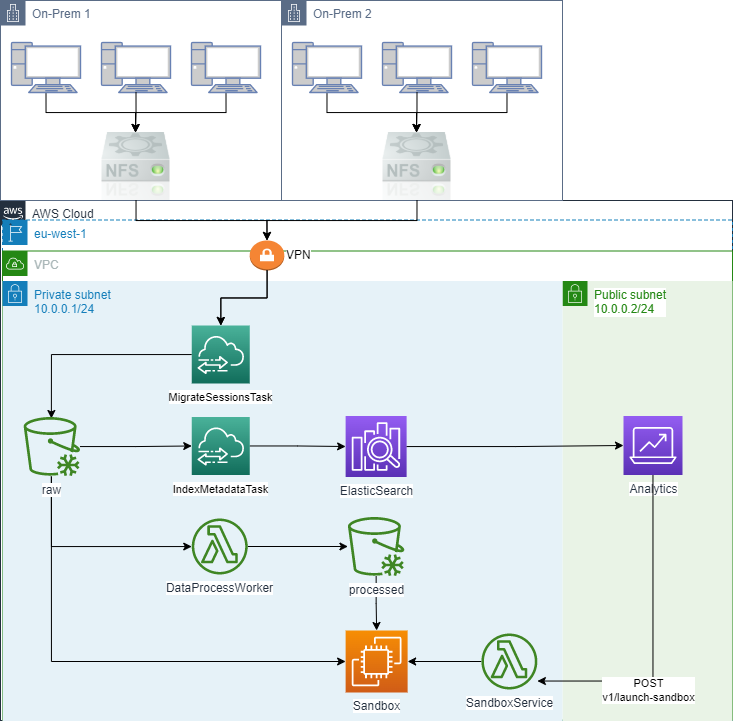

The diagram above was exported from draw.io. Its source (the exported page's mxGraphModel, read from the mxfile embedded in the PNG):
<mxGraphModel dx="1021" dy="1669" grid="1" gridSize="10" guides="1" tooltips="1" connect="1" arrows="1" fold="1" page="1" pageScale="1" pageWidth="827" pageHeight="1169" math="0" shadow="0">
  <root>
    <mxCell id="0" />
    <mxCell id="1" parent="0" />
    <mxCell id="x8__rweTo7kmFmOgLUkl-1" value="AWS Cloud" style="points=[[0,0],[0.25,0],[0.5,0],[0.75,0],[1,0],[1,0.25],[1,0.5],[1,0.75],[1,1],[0.75,1],[0.5,1],[0.25,1],[0,1],[0,0.75],[0,0.5],[0,0.25]];outlineConnect=0;gradientColor=none;html=1;whiteSpace=wrap;fontSize=12;fontStyle=0;shape=mxgraph.aws4.group;grIcon=mxgraph.aws4.group_aws_cloud_alt;strokeColor=#232F3E;fillColor=none;verticalAlign=top;align=left;spacingLeft=30;fontColor=#232F3E;dashed=0;labelBackgroundColor=#ffffff;container=1;pointerEvents=0;collapsible=0;recursiveResize=0;" parent="1" vertex="1">
      <mxGeometry x="219" y="-720" width="732" height="520" as="geometry" />
    </mxCell>
    <mxCell id="x8__rweTo7kmFmOgLUkl-21" value="eu-west-1" style="points=[[0,0],[0.25,0],[0.5,0],[0.75,0],[1,0],[1,0.25],[1,0.5],[1,0.75],[1,1],[0.75,1],[0.5,1],[0.25,1],[0,1],[0,0.75],[0,0.5],[0,0.25]];outlineConnect=0;gradientColor=none;html=1;whiteSpace=wrap;fontSize=12;fontStyle=0;container=1;pointerEvents=0;collapsible=0;recursiveResize=0;shape=mxgraph.aws4.group;grIcon=mxgraph.aws4.group_region;strokeColor=#147EBA;fillColor=none;verticalAlign=top;align=left;spacingLeft=30;fontColor=#147EBA;dashed=1;" parent="x8__rweTo7kmFmOgLUkl-1" vertex="1">
      <mxGeometry x="2" y="19.5" width="730" height="500.5" as="geometry" />
    </mxCell>
    <mxCell id="x8__rweTo7kmFmOgLUkl-23" value="VPC" style="points=[[0,0],[0.25,0],[0.5,0],[0.75,0],[1,0],[1,0.25],[1,0.5],[1,0.75],[1,1],[0.75,1],[0.5,1],[0.25,1],[0,1],[0,0.75],[0,0.5],[0,0.25]];outlineConnect=0;gradientColor=none;html=1;whiteSpace=wrap;fontSize=12;fontStyle=0;container=1;pointerEvents=0;collapsible=0;recursiveResize=0;shape=mxgraph.aws4.group;grIcon=mxgraph.aws4.group_vpc;strokeColor=#248814;fillColor=none;verticalAlign=top;align=left;spacingLeft=30;fontColor=#AAB7B8;dashed=0;" parent="x8__rweTo7kmFmOgLUkl-21" vertex="1">
      <mxGeometry y="31" width="730" height="469" as="geometry" />
    </mxCell>
    <mxCell id="x8__rweTo7kmFmOgLUkl-83" value="Public subnet&lt;br&gt;10.0.0.2/24" style="points=[[0,0],[0.25,0],[0.5,0],[0.75,0],[1,0],[1,0.25],[1,0.5],[1,0.75],[1,1],[0.75,1],[0.5,1],[0.25,1],[0,1],[0,0.75],[0,0.5],[0,0.25]];outlineConnect=0;gradientColor=none;html=1;whiteSpace=wrap;fontSize=12;fontStyle=0;container=1;pointerEvents=0;collapsible=0;recursiveResize=0;shape=mxgraph.aws4.group;grIcon=mxgraph.aws4.group_security_group;grStroke=0;strokeColor=#248814;fillColor=#E9F3E6;verticalAlign=top;align=left;spacingLeft=30;fontColor=#248814;dashed=0;labelBackgroundColor=default;" parent="x8__rweTo7kmFmOgLUkl-23" vertex="1">
      <mxGeometry x="560" y="30" width="170" height="440" as="geometry" />
    </mxCell>
    <mxCell id="x8__rweTo7kmFmOgLUkl-76" value="Analytics" style="sketch=0;points=[[0,0,0],[0.25,0,0],[0.5,0,0],[0.75,0,0],[1,0,0],[0,1,0],[0.25,1,0],[0.5,1,0],[0.75,1,0],[1,1,0],[0,0.25,0],[0,0.5,0],[0,0.75,0],[1,0.25,0],[1,0.5,0],[1,0.75,0]];outlineConnect=0;fontColor=#232F3E;gradientColor=#945DF2;gradientDirection=north;fillColor=#5A30B5;strokeColor=#ffffff;dashed=0;verticalLabelPosition=bottom;verticalAlign=top;align=center;html=1;fontSize=12;fontStyle=0;aspect=fixed;shape=mxgraph.aws4.resourceIcon;resIcon=mxgraph.aws4.analytics;labelBackgroundColor=default;" parent="x8__rweTo7kmFmOgLUkl-83" vertex="1">
      <mxGeometry x="61" y="135" width="59" height="59" as="geometry" />
    </mxCell>
    <mxCell id="x8__rweTo7kmFmOgLUkl-24" value="Private subnet&lt;br&gt;10.0.0.1/24" style="points=[[0,0],[0.25,0],[0.5,0],[0.75,0],[1,0],[1,0.25],[1,0.5],[1,0.75],[1,1],[0.75,1],[0.5,1],[0.25,1],[0,1],[0,0.75],[0,0.5],[0,0.25]];outlineConnect=0;gradientColor=none;html=1;whiteSpace=wrap;fontSize=12;fontStyle=0;container=1;pointerEvents=0;collapsible=0;recursiveResize=0;shape=mxgraph.aws4.group;grIcon=mxgraph.aws4.group_security_group;grStroke=0;strokeColor=#147EBA;fillColor=#E6F2F8;verticalAlign=top;align=left;spacingLeft=30;fontColor=#147EBA;dashed=0;" parent="x8__rweTo7kmFmOgLUkl-23" vertex="1">
      <mxGeometry y="30" width="560" height="440" as="geometry" />
    </mxCell>
    <mxCell id="x8__rweTo7kmFmOgLUkl-71" style="edgeStyle=orthogonalEdgeStyle;rounded=0;orthogonalLoop=1;jettySize=auto;html=1;endArrow=classic;endFill=1;" parent="x8__rweTo7kmFmOgLUkl-24" source="x8__rweTo7kmFmOgLUkl-25" edge="1">
      <mxGeometry relative="1" as="geometry">
        <mxPoint x="48.87499999999977" y="137.5" as="targetPoint" />
      </mxGeometry>
    </mxCell>
    <mxCell id="x8__rweTo7kmFmOgLUkl-25" value="&lt;span style=&quot;color: rgb(0 , 0 , 0) ; font-size: 11px&quot;&gt;MigrateSessionsTask&lt;/span&gt;" style="sketch=0;points=[[0,0,0],[0.25,0,0],[0.5,0,0],[0.75,0,0],[1,0,0],[0,1,0],[0.25,1,0],[0.5,1,0],[0.75,1,0],[1,1,0],[0,0.25,0],[0,0.5,0],[0,0.75,0],[1,0.25,0],[1,0.5,0],[1,0.75,0]];outlineConnect=0;fontColor=#232F3E;gradientColor=#4AB29A;gradientDirection=north;fillColor=#116D5B;strokeColor=#ffffff;dashed=0;verticalLabelPosition=bottom;verticalAlign=top;align=center;html=1;fontSize=12;fontStyle=0;aspect=fixed;shape=mxgraph.aws4.resourceIcon;resIcon=mxgraph.aws4.datasync;labelBackgroundColor=default;" parent="x8__rweTo7kmFmOgLUkl-24" vertex="1">
      <mxGeometry x="189.25" y="44.5" width="58" height="58" as="geometry" />
    </mxCell>
    <mxCell id="x8__rweTo7kmFmOgLUkl-96" style="edgeStyle=orthogonalEdgeStyle;rounded=0;orthogonalLoop=1;jettySize=auto;html=1;endArrow=classic;endFill=1;" parent="x8__rweTo7kmFmOgLUkl-24" source="x8__rweTo7kmFmOgLUkl-37" target="x8__rweTo7kmFmOgLUkl-93" edge="1">
      <mxGeometry relative="1" as="geometry" />
    </mxCell>
    <mxCell id="x8__rweTo7kmFmOgLUkl-37" value="DataProcessWorker" style="sketch=0;outlineConnect=0;fontColor=#232F3E;gradientColor=none;fillColor=#3F8624;strokeColor=none;dashed=0;verticalLabelPosition=bottom;verticalAlign=top;align=center;html=1;fontSize=12;fontStyle=0;aspect=fixed;pointerEvents=1;shape=mxgraph.aws4.lambda_function;labelBackgroundColor=default;" parent="x8__rweTo7kmFmOgLUkl-24" vertex="1">
      <mxGeometry x="189.25" y="237.5" width="56" height="56" as="geometry" />
    </mxCell>
    <mxCell id="x8__rweTo7kmFmOgLUkl-74" style="edgeStyle=orthogonalEdgeStyle;rounded=0;orthogonalLoop=1;jettySize=auto;html=1;endArrow=classic;endFill=1;entryX=0;entryY=0.5;entryDx=0;entryDy=0;entryPerimeter=0;" parent="x8__rweTo7kmFmOgLUkl-24" source="x8__rweTo7kmFmOgLUkl-44" target="x8__rweTo7kmFmOgLUkl-75" edge="1">
      <mxGeometry relative="1" as="geometry">
        <mxPoint x="341.0000000000002" y="178.01515151515162" as="targetPoint" />
      </mxGeometry>
    </mxCell>
    <mxCell id="x8__rweTo7kmFmOgLUkl-44" value="&lt;span style=&quot;color: rgb(0 , 0 , 0) ; font-size: 11px&quot;&gt;IndexMetadataTask&lt;/span&gt;" style="sketch=0;points=[[0,0,0],[0.25,0,0],[0.5,0,0],[0.75,0,0],[1,0,0],[0,1,0],[0.25,1,0],[0.5,1,0],[0.75,1,0],[1,1,0],[0,0.25,0],[0,0.5,0],[0,0.75,0],[1,0.25,0],[1,0.5,0],[1,0.75,0]];outlineConnect=0;fontColor=#232F3E;gradientColor=#4AB29A;gradientDirection=north;fillColor=#116D5B;strokeColor=#ffffff;dashed=0;verticalLabelPosition=bottom;verticalAlign=top;align=center;html=1;fontSize=12;fontStyle=0;aspect=fixed;shape=mxgraph.aws4.resourceIcon;resIcon=mxgraph.aws4.datasync;labelBackgroundColor=default;" parent="x8__rweTo7kmFmOgLUkl-24" vertex="1">
      <mxGeometry x="189.25" y="136" width="58" height="58" as="geometry" />
    </mxCell>
    <mxCell id="x8__rweTo7kmFmOgLUkl-73" style="edgeStyle=orthogonalEdgeStyle;rounded=0;orthogonalLoop=1;jettySize=auto;html=1;endArrow=classic;endFill=1;" parent="x8__rweTo7kmFmOgLUkl-24" target="x8__rweTo7kmFmOgLUkl-37" edge="1">
      <mxGeometry relative="1" as="geometry">
        <mxPoint x="48.87499999999977" y="195.50000000000023" as="sourcePoint" />
        <Array as="points">
          <mxPoint x="49" y="265.5" />
        </Array>
      </mxGeometry>
    </mxCell>
    <mxCell id="x8__rweTo7kmFmOgLUkl-79" style="edgeStyle=orthogonalEdgeStyle;rounded=0;orthogonalLoop=1;jettySize=auto;html=1;endArrow=classic;endFill=1;entryX=0;entryY=0.5;entryDx=0;entryDy=0;entryPerimeter=0;" parent="x8__rweTo7kmFmOgLUkl-24" target="x8__rweTo7kmFmOgLUkl-81" edge="1">
      <mxGeometry relative="1" as="geometry">
        <mxPoint x="48.87499999999977" y="195.50000000000023" as="sourcePoint" />
        <Array as="points">
          <mxPoint x="49" y="380" />
        </Array>
      </mxGeometry>
    </mxCell>
    <mxCell id="x8__rweTo7kmFmOgLUkl-75" value="ElasticSearch" style="sketch=0;points=[[0,0,0],[0.25,0,0],[0.5,0,0],[0.75,0,0],[1,0,0],[0,1,0],[0.25,1,0],[0.5,1,0],[0.75,1,0],[1,1,0],[0,0.25,0],[0,0.5,0],[0,0.75,0],[1,0.25,0],[1,0.5,0],[1,0.75,0]];outlineConnect=0;fontColor=#232F3E;gradientColor=#945DF2;gradientDirection=north;fillColor=#5A30B5;strokeColor=#ffffff;dashed=0;verticalLabelPosition=bottom;verticalAlign=top;align=center;html=1;fontSize=12;fontStyle=0;aspect=fixed;shape=mxgraph.aws4.resourceIcon;resIcon=mxgraph.aws4.elasticsearch_service;labelBackgroundColor=default;" parent="x8__rweTo7kmFmOgLUkl-24" vertex="1">
      <mxGeometry x="343.12" y="135" width="61" height="61" as="geometry" />
    </mxCell>
    <mxCell id="x8__rweTo7kmFmOgLUkl-81" value="Sandbox" style="sketch=0;points=[[0,0,0],[0.25,0,0],[0.5,0,0],[0.75,0,0],[1,0,0],[0,1,0],[0.25,1,0],[0.5,1,0],[0.75,1,0],[1,1,0],[0,0.25,0],[0,0.5,0],[0,0.75,0],[1,0.25,0],[1,0.5,0],[1,0.75,0]];outlineConnect=0;fontColor=#232F3E;gradientColor=#F78E04;gradientDirection=north;fillColor=#D05C17;strokeColor=#ffffff;dashed=0;verticalLabelPosition=bottom;verticalAlign=top;align=center;html=1;fontSize=12;fontStyle=0;aspect=fixed;shape=mxgraph.aws4.resourceIcon;resIcon=mxgraph.aws4.ec2;labelBackgroundColor=default;" parent="x8__rweTo7kmFmOgLUkl-24" vertex="1">
      <mxGeometry x="343.12" y="349.5" width="62" height="62" as="geometry" />
    </mxCell>
    <mxCell id="x8__rweTo7kmFmOgLUkl-91" style="edgeStyle=orthogonalEdgeStyle;rounded=0;orthogonalLoop=1;jettySize=auto;html=1;endArrow=classic;endFill=1;" parent="x8__rweTo7kmFmOgLUkl-24" source="x8__rweTo7kmFmOgLUkl-88" target="x8__rweTo7kmFmOgLUkl-81" edge="1">
      <mxGeometry relative="1" as="geometry" />
    </mxCell>
    <mxCell id="x8__rweTo7kmFmOgLUkl-88" value="SandboxService" style="sketch=0;outlineConnect=0;fontColor=#232F3E;gradientColor=none;fillColor=#3F8624;strokeColor=none;dashed=0;verticalLabelPosition=bottom;verticalAlign=top;align=center;html=1;fontSize=12;fontStyle=0;aspect=fixed;pointerEvents=1;shape=mxgraph.aws4.lambda_function;labelBackgroundColor=default;" parent="x8__rweTo7kmFmOgLUkl-24" vertex="1">
      <mxGeometry x="478.88" y="352.5" width="56" height="56" as="geometry" />
    </mxCell>
    <mxCell id="x8__rweTo7kmFmOgLUkl-109" style="edgeStyle=orthogonalEdgeStyle;rounded=0;orthogonalLoop=1;jettySize=auto;html=1;endArrow=classic;endFill=1;" parent="x8__rweTo7kmFmOgLUkl-24" source="x8__rweTo7kmFmOgLUkl-92" target="x8__rweTo7kmFmOgLUkl-44" edge="1">
      <mxGeometry relative="1" as="geometry" />
    </mxCell>
    <mxCell id="x8__rweTo7kmFmOgLUkl-92" value="raw" style="sketch=0;outlineConnect=0;fontColor=#232F3E;gradientColor=none;fillColor=#3F8624;strokeColor=none;dashed=0;verticalLabelPosition=bottom;verticalAlign=top;align=center;html=1;fontSize=12;fontStyle=0;aspect=fixed;pointerEvents=1;shape=mxgraph.aws4.glacier;labelBackgroundColor=default;" parent="x8__rweTo7kmFmOgLUkl-24" vertex="1">
      <mxGeometry x="21" y="136" width="56.73" height="59" as="geometry" />
    </mxCell>
    <mxCell id="x8__rweTo7kmFmOgLUkl-94" style="edgeStyle=orthogonalEdgeStyle;rounded=0;orthogonalLoop=1;jettySize=auto;html=1;entryX=0.5;entryY=0;entryDx=0;entryDy=0;entryPerimeter=0;endArrow=classic;endFill=1;" parent="x8__rweTo7kmFmOgLUkl-24" source="x8__rweTo7kmFmOgLUkl-93" target="x8__rweTo7kmFmOgLUkl-81" edge="1">
      <mxGeometry relative="1" as="geometry" />
    </mxCell>
    <mxCell id="x8__rweTo7kmFmOgLUkl-93" value="processed" style="sketch=0;outlineConnect=0;fontColor=#232F3E;gradientColor=none;fillColor=#3F8624;strokeColor=none;dashed=0;verticalLabelPosition=bottom;verticalAlign=top;align=center;html=1;fontSize=12;fontStyle=0;aspect=fixed;pointerEvents=1;shape=mxgraph.aws4.glacier;labelBackgroundColor=default;" parent="x8__rweTo7kmFmOgLUkl-24" vertex="1">
      <mxGeometry x="345.27" y="236" width="56.73" height="59" as="geometry" />
    </mxCell>
    <mxCell id="x8__rweTo7kmFmOgLUkl-89" style="edgeStyle=orthogonalEdgeStyle;rounded=0;orthogonalLoop=1;jettySize=auto;html=1;endArrow=classic;endFill=1;" parent="x8__rweTo7kmFmOgLUkl-23" source="x8__rweTo7kmFmOgLUkl-76" target="x8__rweTo7kmFmOgLUkl-88" edge="1">
      <mxGeometry relative="1" as="geometry">
        <Array as="points">
          <mxPoint x="651" y="430" />
        </Array>
      </mxGeometry>
    </mxCell>
    <mxCell id="x8__rweTo7kmFmOgLUkl-90" value="POST&lt;br&gt;v1/launch-sandbox" style="edgeLabel;html=1;align=center;verticalAlign=middle;resizable=0;points=[];" parent="x8__rweTo7kmFmOgLUkl-89" vertex="1" connectable="0">
      <mxGeometry x="0.5553" relative="1" as="geometry">
        <mxPoint x="39" y="9" as="offset" />
      </mxGeometry>
    </mxCell>
    <mxCell id="x8__rweTo7kmFmOgLUkl-77" style="edgeStyle=orthogonalEdgeStyle;rounded=0;orthogonalLoop=1;jettySize=auto;html=1;endArrow=classic;endFill=1;" parent="x8__rweTo7kmFmOgLUkl-23" source="x8__rweTo7kmFmOgLUkl-75" target="x8__rweTo7kmFmOgLUkl-76" edge="1">
      <mxGeometry relative="1" as="geometry" />
    </mxCell>
    <mxCell id="x8__rweTo7kmFmOgLUkl-27" value="VPN" style="outlineConnect=0;dashed=0;verticalLabelPosition=middle;verticalAlign=middle;align=left;html=1;shape=mxgraph.aws3.vpn_gateway;fillColor=#F58534;gradientColor=none;labelPosition=right;labelBackgroundColor=default;" parent="x8__rweTo7kmFmOgLUkl-23" vertex="1">
      <mxGeometry x="247.25" y="-10.5" width="34.5" height="30" as="geometry" />
    </mxCell>
    <mxCell id="x8__rweTo7kmFmOgLUkl-30" style="edgeStyle=orthogonalEdgeStyle;rounded=0;orthogonalLoop=1;jettySize=auto;html=1;endArrow=classic;endFill=1;" parent="x8__rweTo7kmFmOgLUkl-23" source="x8__rweTo7kmFmOgLUkl-27" target="x8__rweTo7kmFmOgLUkl-25" edge="1">
      <mxGeometry relative="1" as="geometry" />
    </mxCell>
    <mxCell id="x8__rweTo7kmFmOgLUkl-31" value="" style="edgeStyle=orthogonalEdgeStyle;rounded=0;orthogonalLoop=1;jettySize=auto;html=1;endArrow=classic;endFill=1;" parent="x8__rweTo7kmFmOgLUkl-23" source="x8__rweTo7kmFmOgLUkl-27" target="x8__rweTo7kmFmOgLUkl-25" edge="1">
      <mxGeometry relative="1" as="geometry" />
    </mxCell>
    <mxCell id="x8__rweTo7kmFmOgLUkl-3" value="On-Prem 1" style="points=[[0,0],[0.25,0],[0.5,0],[0.75,0],[1,0],[1,0.25],[1,0.5],[1,0.75],[1,1],[0.75,1],[0.5,1],[0.25,1],[0,1],[0,0.75],[0,0.5],[0,0.25]];outlineConnect=0;gradientColor=none;html=1;whiteSpace=wrap;fontSize=12;fontStyle=0;container=1;pointerEvents=0;collapsible=0;recursiveResize=0;shape=mxgraph.aws4.group;grIcon=mxgraph.aws4.group_corporate_data_center;strokeColor=#5A6C86;fillColor=none;verticalAlign=top;align=left;spacingLeft=30;fontColor=#5A6C86;dashed=0;" parent="1" vertex="1">
      <mxGeometry x="219" y="-920" width="281" height="200" as="geometry" />
    </mxCell>
    <mxCell id="x8__rweTo7kmFmOgLUkl-10" style="edgeStyle=orthogonalEdgeStyle;rounded=0;orthogonalLoop=1;jettySize=auto;html=1;exitX=0.5;exitY=1;exitDx=0;exitDy=0;exitPerimeter=0;entryX=0.5;entryY=0;entryDx=0;entryDy=0;" parent="x8__rweTo7kmFmOgLUkl-3" source="x8__rweTo7kmFmOgLUkl-5" edge="1">
      <mxGeometry relative="1" as="geometry">
        <mxPoint x="135" y="132" as="targetPoint" />
      </mxGeometry>
    </mxCell>
    <mxCell id="x8__rweTo7kmFmOgLUkl-5" value="" style="fontColor=#0066CC;verticalAlign=top;verticalLabelPosition=bottom;labelPosition=center;align=center;html=1;outlineConnect=0;fillColor=#CCCCCC;strokeColor=#6881B3;gradientColor=none;gradientDirection=north;strokeWidth=2;shape=mxgraph.networks.pc;" parent="x8__rweTo7kmFmOgLUkl-3" vertex="1">
      <mxGeometry x="191" y="42" width="69" height="50" as="geometry" />
    </mxCell>
    <mxCell id="x8__rweTo7kmFmOgLUkl-6" value="" style="fontColor=#0066CC;verticalAlign=top;verticalLabelPosition=bottom;labelPosition=center;align=center;html=1;outlineConnect=0;fillColor=#CCCCCC;strokeColor=#6881B3;gradientColor=none;gradientDirection=north;strokeWidth=2;shape=mxgraph.networks.pc;" parent="x8__rweTo7kmFmOgLUkl-3" vertex="1">
      <mxGeometry x="101" y="42" width="69" height="50" as="geometry" />
    </mxCell>
    <mxCell id="x8__rweTo7kmFmOgLUkl-8" style="edgeStyle=orthogonalEdgeStyle;rounded=0;orthogonalLoop=1;jettySize=auto;html=1;exitX=0.5;exitY=1;exitDx=0;exitDy=0;exitPerimeter=0;entryX=0.5;entryY=0;entryDx=0;entryDy=0;" parent="x8__rweTo7kmFmOgLUkl-3" source="x8__rweTo7kmFmOgLUkl-7" edge="1">
      <mxGeometry relative="1" as="geometry">
        <mxPoint x="135" y="132" as="targetPoint" />
      </mxGeometry>
    </mxCell>
    <mxCell id="x8__rweTo7kmFmOgLUkl-7" value="" style="fontColor=#0066CC;verticalAlign=top;verticalLabelPosition=bottom;labelPosition=center;align=center;html=1;outlineConnect=0;fillColor=#CCCCCC;strokeColor=#6881B3;gradientColor=none;gradientDirection=north;strokeWidth=2;shape=mxgraph.networks.pc;" parent="x8__rweTo7kmFmOgLUkl-3" vertex="1">
      <mxGeometry x="11" y="42" width="69" height="50" as="geometry" />
    </mxCell>
    <mxCell id="x8__rweTo7kmFmOgLUkl-11" value="" style="shape=image;html=1;verticalAlign=top;verticalLabelPosition=bottom;labelBackgroundColor=#ffffff;imageAspect=0;aspect=fixed;image=https://cdn1.iconfinder.com/data/icons/bnw/128x128/devices/nfs_mount.png" parent="x8__rweTo7kmFmOgLUkl-3" vertex="1">
      <mxGeometry x="101.5" y="132" width="68" height="68" as="geometry" />
    </mxCell>
    <mxCell id="x8__rweTo7kmFmOgLUkl-9" style="edgeStyle=orthogonalEdgeStyle;rounded=0;orthogonalLoop=1;jettySize=auto;html=1;exitX=0.5;exitY=1;exitDx=0;exitDy=0;exitPerimeter=0;entryX=0.5;entryY=0;entryDx=0;entryDy=0;" parent="x8__rweTo7kmFmOgLUkl-3" source="x8__rweTo7kmFmOgLUkl-6" edge="1">
      <mxGeometry relative="1" as="geometry">
        <mxPoint x="135" y="132" as="targetPoint" />
      </mxGeometry>
    </mxCell>
    <mxCell id="x8__rweTo7kmFmOgLUkl-97" value="On-Prem 2" style="points=[[0,0],[0.25,0],[0.5,0],[0.75,0],[1,0],[1,0.25],[1,0.5],[1,0.75],[1,1],[0.75,1],[0.5,1],[0.25,1],[0,1],[0,0.75],[0,0.5],[0,0.25]];outlineConnect=0;gradientColor=none;html=1;whiteSpace=wrap;fontSize=12;fontStyle=0;container=1;pointerEvents=0;collapsible=0;recursiveResize=0;shape=mxgraph.aws4.group;grIcon=mxgraph.aws4.group_corporate_data_center;strokeColor=#5A6C86;fillColor=none;verticalAlign=top;align=left;spacingLeft=30;fontColor=#5A6C86;dashed=0;" parent="1" vertex="1">
      <mxGeometry x="500" y="-920" width="281" height="200" as="geometry" />
    </mxCell>
    <mxCell id="x8__rweTo7kmFmOgLUkl-98" style="edgeStyle=orthogonalEdgeStyle;rounded=0;orthogonalLoop=1;jettySize=auto;html=1;exitX=0.5;exitY=1;exitDx=0;exitDy=0;exitPerimeter=0;entryX=0.5;entryY=0;entryDx=0;entryDy=0;" parent="x8__rweTo7kmFmOgLUkl-97" source="x8__rweTo7kmFmOgLUkl-99" edge="1">
      <mxGeometry relative="1" as="geometry">
        <mxPoint x="135" y="132" as="targetPoint" />
      </mxGeometry>
    </mxCell>
    <mxCell id="x8__rweTo7kmFmOgLUkl-99" value="" style="fontColor=#0066CC;verticalAlign=top;verticalLabelPosition=bottom;labelPosition=center;align=center;html=1;outlineConnect=0;fillColor=#CCCCCC;strokeColor=#6881B3;gradientColor=none;gradientDirection=north;strokeWidth=2;shape=mxgraph.networks.pc;" parent="x8__rweTo7kmFmOgLUkl-97" vertex="1">
      <mxGeometry x="191" y="42" width="69" height="50" as="geometry" />
    </mxCell>
    <mxCell id="x8__rweTo7kmFmOgLUkl-100" value="" style="fontColor=#0066CC;verticalAlign=top;verticalLabelPosition=bottom;labelPosition=center;align=center;html=1;outlineConnect=0;fillColor=#CCCCCC;strokeColor=#6881B3;gradientColor=none;gradientDirection=north;strokeWidth=2;shape=mxgraph.networks.pc;" parent="x8__rweTo7kmFmOgLUkl-97" vertex="1">
      <mxGeometry x="101" y="42" width="69" height="50" as="geometry" />
    </mxCell>
    <mxCell id="x8__rweTo7kmFmOgLUkl-101" style="edgeStyle=orthogonalEdgeStyle;rounded=0;orthogonalLoop=1;jettySize=auto;html=1;exitX=0.5;exitY=1;exitDx=0;exitDy=0;exitPerimeter=0;entryX=0.5;entryY=0;entryDx=0;entryDy=0;" parent="x8__rweTo7kmFmOgLUkl-97" source="x8__rweTo7kmFmOgLUkl-102" edge="1">
      <mxGeometry relative="1" as="geometry">
        <mxPoint x="135" y="132" as="targetPoint" />
      </mxGeometry>
    </mxCell>
    <mxCell id="x8__rweTo7kmFmOgLUkl-102" value="" style="fontColor=#0066CC;verticalAlign=top;verticalLabelPosition=bottom;labelPosition=center;align=center;html=1;outlineConnect=0;fillColor=#CCCCCC;strokeColor=#6881B3;gradientColor=none;gradientDirection=north;strokeWidth=2;shape=mxgraph.networks.pc;" parent="x8__rweTo7kmFmOgLUkl-97" vertex="1">
      <mxGeometry x="11" y="42" width="69" height="50" as="geometry" />
    </mxCell>
    <mxCell id="x8__rweTo7kmFmOgLUkl-103" value="" style="shape=image;html=1;verticalAlign=top;verticalLabelPosition=bottom;labelBackgroundColor=#ffffff;imageAspect=0;aspect=fixed;image=https://cdn1.iconfinder.com/data/icons/bnw/128x128/devices/nfs_mount.png" parent="x8__rweTo7kmFmOgLUkl-97" vertex="1">
      <mxGeometry x="101.5" y="132" width="68" height="68" as="geometry" />
    </mxCell>
    <mxCell id="x8__rweTo7kmFmOgLUkl-104" style="edgeStyle=orthogonalEdgeStyle;rounded=0;orthogonalLoop=1;jettySize=auto;html=1;exitX=0.5;exitY=1;exitDx=0;exitDy=0;exitPerimeter=0;entryX=0.5;entryY=0;entryDx=0;entryDy=0;" parent="x8__rweTo7kmFmOgLUkl-97" source="x8__rweTo7kmFmOgLUkl-100" edge="1">
      <mxGeometry relative="1" as="geometry">
        <mxPoint x="135" y="132" as="targetPoint" />
      </mxGeometry>
    </mxCell>
    <mxCell id="x8__rweTo7kmFmOgLUkl-107" style="edgeStyle=orthogonalEdgeStyle;rounded=0;orthogonalLoop=1;jettySize=auto;html=1;exitX=0.5;exitY=1;exitDx=0;exitDy=0;entryX=0.5;entryY=0;entryDx=0;entryDy=0;entryPerimeter=0;endArrow=classic;endFill=1;" parent="1" source="x8__rweTo7kmFmOgLUkl-103" target="x8__rweTo7kmFmOgLUkl-27" edge="1">
      <mxGeometry relative="1" as="geometry" />
    </mxCell>
    <mxCell id="x8__rweTo7kmFmOgLUkl-108" style="edgeStyle=orthogonalEdgeStyle;rounded=0;orthogonalLoop=1;jettySize=auto;html=1;entryX=0.5;entryY=0;entryDx=0;entryDy=0;entryPerimeter=0;endArrow=classic;endFill=1;" parent="1" source="x8__rweTo7kmFmOgLUkl-11" target="x8__rweTo7kmFmOgLUkl-27" edge="1">
      <mxGeometry relative="1" as="geometry">
        <Array as="points">
          <mxPoint x="355" y="-700" />
          <mxPoint x="486" y="-700" />
        </Array>
      </mxGeometry>
    </mxCell>
  </root>
</mxGraphModel>